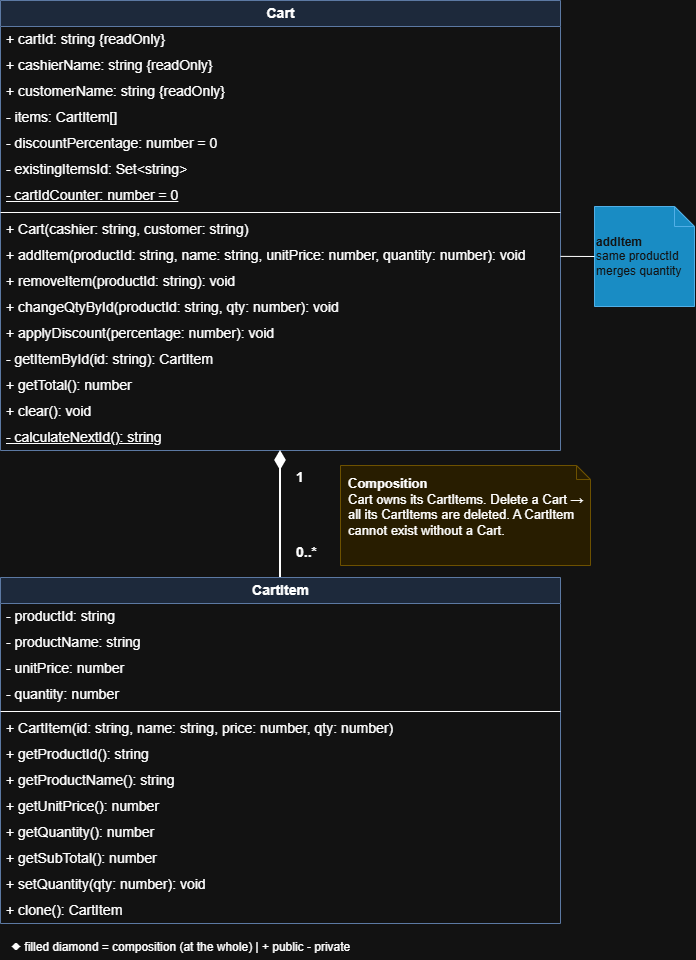

The diagram above was exported from draw.io. Its source (the exported page's mxGraphModel, read from the mxfile embedded in the PNG):
<mxGraphModel dx="1042" dy="1042" grid="0" gridSize="10" guides="1" tooltips="1" connect="1" arrows="1" fold="1" page="0" pageScale="1" pageWidth="850" pageHeight="1100" math="0" shadow="0" adaptiveColors="auto">
  <root>
    <mxCell id="0" />
    <mxCell id="1" parent="0" />
    <mxCell id="title" parent="1" style="text;html=1;align=left;verticalAlign=middle;fontSize=20;fontStyle=1;" value="Cart – CartItem: Composition" vertex="1">
      <mxGeometry height="30" width="560" x="40" y="16" as="geometry" />
    </mxCell>
    <mxCell id="cart" parent="1" style="swimlane;fontStyle=1;childLayout=stackLayout;horizontalStack=0;resizeParent=1;resizeParentMax=0;horizontal=1;startSize=26;collapsible=0;html=1;fillColor=#dae8fc;strokeColor=#6c8ebf;swimlaneFillColor=#ffffff;fontSize=14;" value="Cart" vertex="1">
      <mxGeometry height="450" width="560" x="40" y="-41" as="geometry" />
    </mxCell>
    <mxCell id="c1" parent="cart" style="text;strokeColor=none;fillColor=none;align=left;verticalAlign=middle;spacingLeft=4;html=1;fontSize=14;" value="+ cartId: string {readOnly}" vertex="1">
      <mxGeometry height="26" width="560" y="26" as="geometry" />
    </mxCell>
    <mxCell id="c2" parent="cart" style="text;strokeColor=none;fillColor=none;align=left;verticalAlign=middle;spacingLeft=4;html=1;fontSize=14;" value="+ cashierName: string {readOnly}" vertex="1">
      <mxGeometry height="26" width="560" y="52" as="geometry" />
    </mxCell>
    <mxCell id="c3" parent="cart" style="text;strokeColor=none;fillColor=none;align=left;verticalAlign=middle;spacingLeft=4;html=1;fontSize=14;" value="+ customerName: string {readOnly}" vertex="1">
      <mxGeometry height="26" width="560" y="78" as="geometry" />
    </mxCell>
    <mxCell id="c4" parent="cart" style="text;strokeColor=none;fillColor=none;align=left;verticalAlign=middle;spacingLeft=4;html=1;fontSize=14;" value="- items: CartItem[]" vertex="1">
      <mxGeometry height="26" width="560" y="104" as="geometry" />
    </mxCell>
    <mxCell id="c5" parent="cart" style="text;strokeColor=none;fillColor=none;align=left;verticalAlign=middle;spacingLeft=4;html=1;fontSize=14;" value="- discountPercentage: number = 0" vertex="1">
      <mxGeometry height="26" width="560" y="130" as="geometry" />
    </mxCell>
    <mxCell id="IZieHwcShTF5-2gWJ_po-3" parent="cart" style="text;strokeColor=none;fillColor=none;align=left;verticalAlign=middle;spacingLeft=4;html=1;fontSize=14;" value="- existingItemsId: Set&amp;lt;string&amp;gt;" vertex="1">
      <mxGeometry height="26" width="560" y="156" as="geometry" />
    </mxCell>
    <mxCell id="IZieHwcShTF5-2gWJ_po-2" parent="cart" style="text;strokeColor=none;fillColor=none;align=left;verticalAlign=middle;spacingLeft=4;html=1;fontSize=14;fontStyle=4" value="- cartIdCounter: number = 0" vertex="1">
      <mxGeometry height="26" width="560" y="182" as="geometry" />
    </mxCell>
    <mxCell id="csep" parent="cart" style="line;strokeWidth=1;fillColor=none;align=left;verticalAlign=middle;spacingTop=-1;spacingLeft=3;spacingRight=3;rotatable=0;labelPosition=right;points=[];portConstraint=eastwest;html=1;" value="" vertex="1">
      <mxGeometry height="8" width="560" y="208" as="geometry" />
    </mxCell>
    <mxCell id="m1" parent="cart" style="text;strokeColor=none;fillColor=none;align=left;verticalAlign=middle;spacingLeft=4;html=1;fontSize=14;" value="+ Cart(cashier: string, customer: string)" vertex="1">
      <mxGeometry height="26" width="560" y="216" as="geometry" />
    </mxCell>
    <mxCell id="IZieHwcShTF5-2gWJ_po-5" parent="cart" style="text;strokeColor=none;fillColor=none;align=left;verticalAlign=middle;spacingLeft=4;html=1;fontSize=14;" value="+ addItem(productId: string, name: string, unitPrice: number, quantity: number): void" vertex="1">
      <mxGeometry height="26" width="560" y="242" as="geometry" />
    </mxCell>
    <mxCell id="m2" parent="cart" style="text;strokeColor=none;fillColor=none;align=left;verticalAlign=middle;spacingLeft=4;html=1;fontSize=14;" value="+ removeItem(productId: string): void" vertex="1">
      <mxGeometry height="26" width="560" y="268" as="geometry" />
    </mxCell>
    <mxCell id="m3" parent="cart" style="text;strokeColor=none;fillColor=none;align=left;verticalAlign=middle;spacingLeft=4;html=1;fontSize=14;" value="+ changeQtyById(productId: string, qty: number): void" vertex="1">
      <mxGeometry height="26" width="560" y="294" as="geometry" />
    </mxCell>
    <mxCell id="m4" parent="cart" style="text;strokeColor=none;fillColor=none;align=left;verticalAlign=middle;spacingLeft=4;html=1;fontSize=14;" value="+ applyDiscount(percentage: number): void" vertex="1">
      <mxGeometry height="26" width="560" y="320" as="geometry" />
    </mxCell>
    <mxCell id="IZieHwcShTF5-2gWJ_po-15" parent="cart" style="text;strokeColor=none;fillColor=none;align=left;verticalAlign=middle;spacingLeft=4;html=1;fontSize=14;" value="- getItemById(id: string): CartItem" vertex="1">
      <mxGeometry height="26" width="560" y="346" as="geometry" />
    </mxCell>
    <mxCell id="m5" parent="cart" style="text;strokeColor=none;fillColor=none;align=left;verticalAlign=middle;spacingLeft=4;html=1;fontSize=14;" value="+ getTotal(): number" vertex="1">
      <mxGeometry height="26" width="560" y="372" as="geometry" />
    </mxCell>
    <mxCell id="m6" parent="cart" style="text;strokeColor=none;fillColor=none;align=left;verticalAlign=middle;spacingLeft=4;html=1;fontSize=14;" value="+ clear(): void" vertex="1">
      <mxGeometry height="26" width="560" y="398" as="geometry" />
    </mxCell>
    <mxCell id="IZieHwcShTF5-2gWJ_po-4" parent="cart" style="text;strokeColor=none;fillColor=none;align=left;verticalAlign=middle;spacingLeft=4;html=1;fontSize=14;" value="&lt;u&gt;- calculateNextId(): string&lt;/u&gt;" vertex="1">
      <mxGeometry height="26" width="560" y="424" as="geometry" />
    </mxCell>
    <mxCell id="item" parent="1" style="swimlane;fontStyle=1;childLayout=stackLayout;horizontalStack=0;resizeParent=1;resizeParentMax=0;horizontal=1;startSize=26;collapsible=0;html=1;fillColor=#dae8fc;strokeColor=#6c8ebf;swimlaneFillColor=#ffffff;fontSize=14;" value="CartItem" vertex="1">
      <mxGeometry height="346" width="560" x="40" y="536" as="geometry" />
    </mxCell>
    <mxCell id="i1" parent="item" style="text;strokeColor=none;fillColor=none;align=left;verticalAlign=middle;spacingLeft=4;html=1;fontSize=14;" value="- productId: string" vertex="1">
      <mxGeometry height="26" width="560" y="26" as="geometry" />
    </mxCell>
    <mxCell id="i2" parent="item" style="text;strokeColor=none;fillColor=none;align=left;verticalAlign=middle;spacingLeft=4;html=1;fontSize=14;" value="- productName: string" vertex="1">
      <mxGeometry height="26" width="560" y="52" as="geometry" />
    </mxCell>
    <mxCell id="i3" parent="item" style="text;strokeColor=none;fillColor=none;align=left;verticalAlign=middle;spacingLeft=4;html=1;fontSize=14;" value="- unitPrice: number" vertex="1">
      <mxGeometry height="26" width="560" y="78" as="geometry" />
    </mxCell>
    <mxCell id="i4" parent="item" style="text;strokeColor=none;fillColor=none;align=left;verticalAlign=middle;spacingLeft=4;html=1;fontSize=14;" value="- quantity: number" vertex="1">
      <mxGeometry height="26" width="560" y="104" as="geometry" />
    </mxCell>
    <mxCell id="isep" parent="item" style="line;strokeWidth=1;fillColor=none;align=left;verticalAlign=middle;spacingTop=-1;spacingLeft=3;spacingRight=3;rotatable=0;labelPosition=right;points=[];portConstraint=eastwest;html=1;" value="" vertex="1">
      <mxGeometry height="8" width="560" y="130" as="geometry" />
    </mxCell>
    <mxCell id="im1" parent="item" style="text;strokeColor=none;fillColor=none;align=left;verticalAlign=middle;spacingLeft=4;html=1;fontSize=14;" value="+ CartItem(id: string, name: string, price: number, qty: number)" vertex="1">
      <mxGeometry height="26" width="560" y="138" as="geometry" />
    </mxCell>
    <mxCell id="IZieHwcShTF5-2gWJ_po-11" parent="item" style="text;strokeColor=none;fillColor=none;align=left;verticalAlign=middle;spacingLeft=4;html=1;fontSize=14;" value="+ getProductId(): string" vertex="1">
      <mxGeometry height="26" width="560" y="164" as="geometry" />
    </mxCell>
    <mxCell id="IZieHwcShTF5-2gWJ_po-8" parent="item" style="text;strokeColor=none;fillColor=none;align=left;verticalAlign=middle;spacingLeft=4;html=1;fontSize=14;" value="+ getProductName(): string" vertex="1">
      <mxGeometry height="26" width="560" y="190" as="geometry" />
    </mxCell>
    <mxCell id="IZieHwcShTF5-2gWJ_po-7" parent="item" style="text;strokeColor=none;fillColor=none;align=left;verticalAlign=middle;spacingLeft=4;html=1;fontSize=14;" value="+ getUnitPrice(): number" vertex="1">
      <mxGeometry height="26" width="560" y="216" as="geometry" />
    </mxCell>
    <mxCell id="IZieHwcShTF5-2gWJ_po-9" parent="item" style="text;strokeColor=none;fillColor=none;align=left;verticalAlign=middle;spacingLeft=4;html=1;fontSize=14;" value="+ getQuantity(): number" vertex="1">
      <mxGeometry height="26" width="560" y="242" as="geometry" />
    </mxCell>
    <mxCell id="im2" parent="item" style="text;strokeColor=none;fillColor=none;align=left;verticalAlign=middle;spacingLeft=4;html=1;fontSize=14;" value="+ getSubTotal(): number" vertex="1">
      <mxGeometry height="26" width="560" y="268" as="geometry" />
    </mxCell>
    <mxCell id="im3" parent="item" style="text;strokeColor=none;fillColor=none;align=left;verticalAlign=middle;spacingLeft=4;html=1;fontSize=14;" value="+ setQuantity(qty: number): void" vertex="1">
      <mxGeometry height="26" width="560" y="294" as="geometry" />
    </mxCell>
    <mxCell id="IZieHwcShTF5-2gWJ_po-10" parent="item" style="text;strokeColor=none;fillColor=none;align=left;verticalAlign=middle;spacingLeft=4;html=1;fontSize=14;" value="+ clone(): CartItem" vertex="1">
      <mxGeometry height="26" width="560" y="320" as="geometry" />
    </mxCell>
    <mxCell id="e1" edge="1" parent="1" source="cart" style="edgeStyle=orthogonalEdgeStyle;html=1;startArrow=diamondThin;startFill=1;startSize=14;endArrow=none;strokeWidth=2;exitX=0.5;exitY=1;entryX=0.5;entryY=0;labelBackgroundColor=default;defaultLabelBackgroundColor=page;" target="item" value="">
      <mxGeometry relative="1" as="geometry" />
    </mxCell>
    <mxCell id="e1a" connectable="0" parent="e1" style="edgeLabel;resizable=0;html=1;align=left;verticalAlign=middle;fontSize=14;fontStyle=1;labelBackgroundColor=default;defaultLabelBackgroundColor=page;" value="1" vertex="1">
      <mxGeometry relative="1" x="-1" as="geometry">
        <mxPoint x="14" y="26" as="offset" />
      </mxGeometry>
    </mxCell>
    <mxCell id="e1b" connectable="0" parent="e1" style="edgeLabel;resizable=0;html=1;align=left;verticalAlign=middle;fontSize=14;fontStyle=1;labelBackgroundColor=default;defaultLabelBackgroundColor=page;" value="0..*" vertex="1">
      <mxGeometry relative="1" x="1" as="geometry">
        <mxPoint x="14" y="-26" as="offset" />
      </mxGeometry>
    </mxCell>
    <mxCell id="note" parent="1" style="shape=note;size=14;whiteSpace=wrap;html=1;align=left;verticalAlign=top;spacingLeft=6;spacingTop=4;spacingRight=6;fillColor=#fff2cc;strokeColor=#d6b656;fontSize=13;" value="&lt;b&gt;Composition&lt;/b&gt;&lt;br&gt;Cart owns its CartItems. Delete a Cart → all its CartItems are deleted. A CartItem cannot exist without a Cart." vertex="1">
      <mxGeometry height="100" width="250" x="380" y="424" as="geometry" />
    </mxCell>
    <mxCell id="legend" parent="1" style="text;html=1;align=left;verticalAlign=middle;fontSize=12;" value="◆ filled diamond = composition (at the whole)   |   + public   - private" vertex="1">
      <mxGeometry height="24" width="560" x="49" y="894" as="geometry" />
    </mxCell>
    <mxCell id="IZieHwcShTF5-2gWJ_po-12" parent="1" style="shape=note;size=20;whiteSpace=wrap;html=1;fillColor=#1ba1e2;fontColor=#ffffff;strokeColor=#006EAF;align=left;" value="&lt;b&gt;addItem&lt;/b&gt;&lt;div&gt;same productId merges quantity&lt;b&gt;&lt;/b&gt;&lt;/div&gt;" vertex="1">
      <mxGeometry height="100" width="100" x="634" y="165" as="geometry" />
    </mxCell>
    <mxCell id="IZieHwcShTF5-2gWJ_po-14" edge="1" parent="1" source="IZieHwcShTF5-2gWJ_po-5" style="endArrow=none;html=1;rounded=0;defaultLabelBackgroundColor=page;entryX=0;entryY=0.5;entryDx=0;entryDy=0;entryPerimeter=0;" target="IZieHwcShTF5-2gWJ_po-12" value="">
      <mxGeometry height="50" relative="1" width="50" as="geometry">
        <mxPoint x="417" y="306" as="sourcePoint" />
        <mxPoint x="467" y="256" as="targetPoint" />
      </mxGeometry>
    </mxCell>
  </root>
</mxGraphModel>